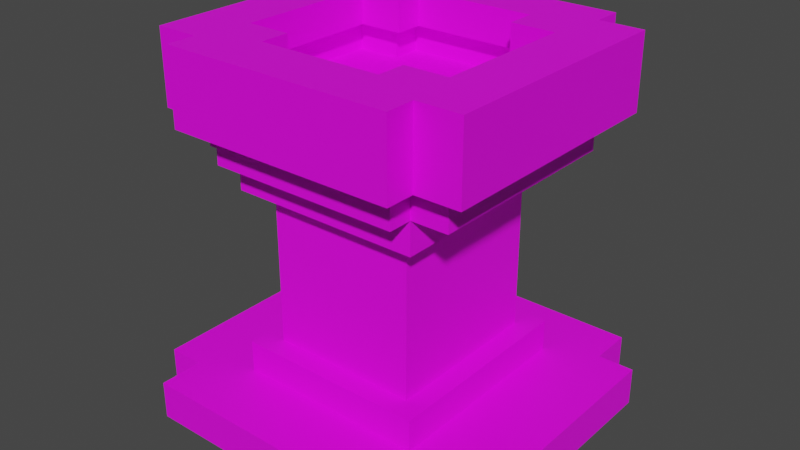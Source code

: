 # Source: sink.blend  (saved by Blender 4.0.36; exported with 4.5.12 LTS)
import bpy
from mathutils import Matrix  # noqa: F401  (used for matrix-valued properties, if any)

bpy.ops.wm.read_factory_settings(use_empty=True)
scene = bpy.context.scene
scene.name = 'Scene'

# ---- collections
col_collection = bpy.data.collections.new('Collection'); scene.collection.children.link(col_collection)

# ---- images (referenced by path relative to the original .blend; pixels are not part of the script)
import os
ASSET_DIR = os.environ.get("B2B_ASSET_DIR", "")  # directory of the original .blend (textures are referenced by path, not embedded)
HERE = os.path.dirname(os.path.abspath(__file__))  # packed textures are extracted next to this script under _unpacked/

def load_image(name, relpath, width, height, colorspace="sRGB"):
    """Load a texture the original file referenced (path relative to the .blend, or extracted next to this script)."""
    p = next((c for c in (os.path.join(HERE, relpath), os.path.join(ASSET_DIR, relpath)) if relpath and os.path.exists(c)), "")
    if p:
        img = bpy.data.images.load(p, check_existing=True)
        img.name = name
    else:  # same state as the original file: an image datablock whose file is absent (Cycles renders it pink)
        img = bpy.data.images.new(name, width, height)
        img.source = "FILE"
        img.filepath = "//" + (relpath or name)
    img.colorspace_settings.name = colorspace
    return img
img_toilet_map = load_image('toilet_map', 'toilet_map.png', 1024, 1024, 'sRGB')

# ---- materials (node trees are filled in below, after node groups)
mat_toilet = bpy.data.materials.new('toilet')
mat_toilet.use_transparent_shadow = False

# ---- material node trees
mat_toilet.use_nodes = True; mat_toilet.node_tree.nodes.clear()
_N = mat_toilet.node_tree.nodes; _L = mat_toilet.node_tree.links
n0 = _N.new('ShaderNodeBsdfPrincipled'); n0.name = 'Principled BSDF'; n0.location = (10, 300)
n0.inputs[3].default_value = 1.45
n1 = _N.new('ShaderNodeOutputMaterial'); n1.name = 'Material Output'; n1.location = (300, 300)
n2 = _N.new('ShaderNodeTexImage'); n2.name = 'Image Texture'; n2.location = (-331, 322)
n2.image = img_toilet_map
_L.new(n0.outputs[0], n1.inputs[0])
_L.new(n2.outputs[0], n0.inputs[0])
n1.is_active_output = True

# ---- world
world_world = bpy.data.worlds.new('World'); scene.world = world_world
world_world.use_nodes = True; world_world.node_tree.nodes.clear()
_N = world_world.node_tree.nodes; _L = world_world.node_tree.links
n0 = _N.new('ShaderNodeOutputWorld'); n0.name = 'World Output'; n0.location = (300, 300)
n1 = _N.new('ShaderNodeBackground'); n1.name = 'Background'; n1.location = (10, 300)
n1.inputs[0].default_value = (0.05088, 0.05088, 0.05088, 1.0)
_L.new(n1.outputs[0], n0.inputs[0])
n0.is_active_output = True
world_world.color = (0.05088, 0.05088, 0.05088)
world_world.use_sun_shadow = False
world_world.sun_shadow_jitter_overblur = 0.0

# ---- meshes
me_plane = bpy.data.meshes.new('Plane')
me_plane.from_pydata([(-0.6519, -0.7766, 0.07556), (0.6519, -0.7766, 0.07556), (-0.6519, 0.7664, 0.07556), (0.6519, 0.7664, 0.07556), (-0.4294, 0.465, 0.07556), (-0.4294, -0.465, 0.07556), (0.4294, -0.465, 0.07556), (0.4294, 0.465, 0.07556), (-0.8146, 0.5716, 0.07556), (-0.8146, -0.5819, 0.07556), (0.8146, -0.5819, 0.07556), (0.8146, 0.5716, 0.07556), (-0.6519, -0.5819, -0.09492), (-0.6519, -0.7766, -0.09492), (0.6519, -0.7766, -0.09492), (0.6519, 0.5716, -0.09492), (0.6519, 0.7664, -0.09492), (-0.6519, 0.7664, -0.09492), (-0.6519, 0.5716, -0.09492), (0.6519, -0.5819, -0.09492), (-0.8146, 0.5716, -0.09492), (-0.8146, -0.5819, -0.09492), (0.8146, -0.5819, -0.09492), (0.8146, 0.5716, -0.09492), (-0.6519, 0.5716, 0.07556), (-0.6519, -0.5819, 0.07556), (0.6519, -0.5819, 0.07556), (0.6519, 0.5716, 0.07556), (-0.4294, 0.465, 1.07), (-0.4294, -0.465, 1.07), (0.4294, -0.465, 1.07), (0.4294, 0.465, 1.07), (-0.4294, 0.465, 1.291), (-0.4294, -0.465, 1.291), (0.4294, -0.465, 1.291), (0.4294, 0.465, 1.291), (-0.5935, 0.465, 1.07), (-0.5935, -0.465, 1.07), (0.5935, -0.465, 1.07), (0.5935, 0.465, 1.07), (-0.5935, 0.465, 1.291), (-0.5935, -0.465, 1.291), (0.5935, -0.465, 1.291), (0.5935, 0.465, 1.291), (0.4294, -0.5726, 1.07), (-0.4294, -0.5726, 1.07), (0.4294, 0.5726, 1.07), (-0.4294, 0.5726, 1.07), (0.4294, -0.5726, 1.291), (-0.4294, -0.5726, 1.291), (0.4294, 0.5726, 1.291), (-0.4294, 0.5726, 1.291), (-0.5173, 0.5601, 1.23), (-0.5173, -0.5601, 1.23), (0.5173, -0.5601, 1.23), (0.5173, 0.5601, 1.23), (-0.715, 0.5601, 1.23), (-0.715, -0.5601, 1.23), (0.715, -0.5601, 1.23), (0.715, 0.5601, 1.23), (0.5173, -0.6898, 1.23), (-0.5173, -0.6898, 1.23), (0.5173, 0.6898, 1.23), (-0.5173, 0.6898, 1.23), (-0.475, 0.3201, 1.559), (-0.2773, 0.3201, 1.559), (-0.2773, -0.3201, 1.559), (-0.475, -0.3201, 1.559), (0.475, 0.3201, 1.559), (0.475, -0.3201, 1.559), (0.2773, 0.3201, 1.559), (0.2773, -0.3201, 1.559), (0.2773, -0.4498, 1.559), (-0.2773, -0.4498, 1.559), (-0.2773, 0.4498, 1.559), (0.2773, 0.4498, 1.559), (-0.715, 0.5601, 1.559), (-0.5173, 0.5601, 1.559), (-0.5173, -0.5601, 1.559), (-0.715, -0.5601, 1.559), (0.715, 0.5601, 1.559), (0.715, -0.5601, 1.559), (0.5173, 0.5601, 1.559), (0.5173, -0.5601, 1.559), (0.5173, -0.6898, 1.559), (-0.5173, -0.6898, 1.559), (-0.5173, 0.6898, 1.559), (0.5173, 0.6898, 1.559), (-0.475, 0.3201, 1.406), (-0.2773, 0.3201, 1.406), (-0.2773, -0.3201, 1.406), (-0.475, -0.3201, 1.406), (0.475, 0.3201, 1.406), (0.475, -0.3201, 1.406), (0.2773, 0.3201, 1.406), (0.2773, -0.3201, 1.406), (0.2773, -0.4498, 1.406), (-0.2773, -0.4498, 1.406), (-0.2773, 0.4498, 1.406), (0.2773, 0.4498, 1.406), (-0.475, 0.3201, 1.266), (-0.2773, 0.3201, 1.266), (-0.2773, -0.3201, 1.266), (-0.475, -0.3201, 1.266), (0.475, 0.3201, 1.266), (0.475, -0.3201, 1.266), (0.2773, 0.3201, 1.266), (0.2773, -0.3201, 1.266), (0.2773, -0.4498, 1.266), (-0.2773, -0.4498, 1.266), (-0.2773, 0.4498, 1.266), (0.2773, 0.4498, 1.266), (-0.5517, 0.3968, 1.406), (-0.354, 0.3969, 1.406), (-0.354, -0.3969, 1.406), (-0.5517, -0.3968, 1.406), (0.5517, 0.3968, 1.406), (0.5517, -0.3968, 1.406), (0.354, 0.3969, 1.406), (0.354, -0.3969, 1.406), (0.354, -0.5265, 1.406), (-0.354, -0.5265, 1.406), (-0.354, 0.5265, 1.406), (0.354, 0.5265, 1.406), (-0.5517, 0.3968, 1.266), (-0.354, 0.3968, 1.266), (-0.354, -0.3968, 1.266), (-0.5517, -0.3968, 1.266), (0.5517, 0.3968, 1.266), (0.5517, -0.3968, 1.266), (0.354, 0.3968, 1.266), (0.354, -0.3968, 1.266), (0.354, -0.5265, 1.266), (-0.354, -0.5265, 1.266), (-0.354, 0.5265, 1.266), (0.354, 0.5265, 1.266), (0.4294, 0.465, 0.2191), (0.4294, 0.465, 0.9265), (-0.4294, 0.465, 0.9265), (-0.4294, 0.465, 0.2191), (0.4294, -0.465, 0.2191), (0.4294, -0.465, 0.9265), (-0.4294, -0.465, 0.2191), (-0.4294, -0.465, 0.9265), (0.3356, 0.3711, 0.2191), (0.3356, 0.3711, 0.9265), (-0.3356, 0.3711, 0.9265), (-0.3356, 0.3711, 0.2191), (0.3356, -0.3711, 0.2191), (0.3356, -0.3711, 0.9265), (-0.3356, -0.3711, 0.2191), (-0.3356, -0.3711, 0.9265)], [], [(24, 27, 3, 2), (0, 1, 26, 25), (138, 28, 31, 137), (27, 26, 10, 11), (25, 24, 8, 9), (0, 13, 14, 1), (24, 18, 20, 8), (11, 23, 15, 27), (27, 15, 16, 3), (1, 14, 19, 26), (26, 19, 22, 10), (3, 16, 17, 2), (8, 20, 21, 9), (25, 12, 13, 0), (9, 21, 12, 25), (2, 17, 18, 24), (10, 22, 23, 11), (4, 24, 25, 5), (6, 26, 27, 7), (5, 25, 26, 6), (7, 27, 24, 4), (31, 46, 50, 35), (137, 31, 30, 141), (141, 30, 29, 143), (143, 29, 28, 138), (62, 63, 86, 87), (35, 43, 39, 31), (58, 59, 80, 81), (55, 62, 87, 82), (37, 41, 40, 36), (39, 43, 42, 38), (30, 38, 42, 34), (29, 37, 36, 28), (64, 67, 91, 88), (28, 36, 40, 32), (33, 41, 37, 29), (31, 39, 38, 30), (44, 48, 49, 45), (47, 51, 50, 46), (34, 48, 44, 30), (30, 44, 45, 29), (56, 52, 63, 62, 55, 59, 58, 54, 60, 61, 53, 57), (32, 51, 47, 28), (28, 47, 46, 31), (29, 45, 49, 33), (59, 55, 82, 80), (63, 52, 77, 86), (56, 57, 79, 76), (60, 54, 83, 84), (52, 56, 76, 77), (54, 58, 81, 83), (53, 61, 85, 78), (57, 53, 78, 79), (61, 60, 84, 85), (64, 65, 77, 76), (66, 67, 79, 78), (68, 69, 81, 80), (67, 64, 76, 79), (70, 68, 80, 82), (69, 71, 83, 81), (72, 73, 85, 84), (74, 75, 87, 86), (71, 72, 84, 83), (73, 66, 78, 85), (75, 70, 82, 87), (65, 74, 86, 77), (110, 111, 135, 134), (70, 75, 99, 94), (65, 64, 88, 89), (75, 74, 98, 99), (68, 70, 94, 92), (74, 65, 89, 98), (67, 66, 90, 91), (72, 71, 95, 96), (71, 69, 93, 95), (69, 68, 92, 93), (66, 73, 97, 90), (73, 72, 96, 97), (100, 103, 102, 109, 108, 107, 105, 104, 106, 111, 110, 101), (91, 90, 114, 115), (96, 95, 119, 120), (108, 109, 133, 132), (89, 88, 112, 113), (99, 98, 122, 123), (105, 107, 131, 129), (97, 96, 120, 121), (106, 104, 128, 130), (101, 110, 134, 125), (95, 93, 117, 119), (103, 100, 124, 127), (112, 115, 127, 124), (118, 123, 135, 130), (113, 112, 124, 125), (123, 122, 134, 135), (116, 118, 130, 128), (122, 113, 125, 134), (115, 114, 126, 127), (120, 119, 131, 132), (119, 117, 129, 131), (117, 116, 128, 129), (114, 121, 133, 126), (121, 120, 132, 133), (90, 97, 121, 114), (100, 101, 125, 124), (93, 92, 116, 117), (107, 108, 132, 131), (94, 99, 123, 118), (102, 103, 127, 126), (88, 91, 115, 112), (109, 102, 126, 133), (98, 89, 113, 122), (104, 105, 129, 128), (92, 94, 118, 116), (111, 106, 130, 135), (5, 142, 139, 4), (143, 138, 146, 151), (6, 140, 142, 5), (141, 143, 151, 149), (7, 136, 140, 6), (137, 141, 149, 145), (4, 139, 136, 7), (138, 137, 145, 146), (150, 151, 146, 147), (148, 149, 151, 150), (144, 145, 149, 148), (147, 146, 145, 144), (136, 139, 147, 144), (140, 136, 144, 148), (142, 140, 148, 150), (139, 142, 150, 147)])
_uv = me_plane.uv_layers.new(name='UVMap')
_uv.uv.foreach_set('vector', [0.2217, 0.2547, 0.0346, 0.2547, 0.0346, 0.2827, 0.2217, 0.2827, 0.2217, 0.01125, 0.0346, 0.01125, 0.0346, 0.0392, 0.2217, 0.0392, 0.1344, 0.7414, 0.112, 0.7414, 0.112, 0.8646, 0.1344, 0.8646, 0.0346, 0.2547, 0.0346, 0.0392, 0.01125, 0.0392, 0.01125, 0.2547, 0.2217, 0.0392, 0.2217, 0.2547, 0.245, 0.2547, 0.245, 0.0392, 0.3145, 0.4334, 0.339, 0.4334, 0.339, 0.2463, 0.3145, 0.2463, 0.2128, 0.9439, 0.2128, 0.9684, 0.2362, 0.9684, 0.2362, 0.9439, 0.9486, 0.2493, 0.9486, 0.2738, 0.9719, 0.2738, 0.9719, 0.2493, 0.159, 0.9693, 0.1834, 0.9693, 0.1834, 0.9413, 0.159, 0.9413, 0.6417, 0.964, 0.6662, 0.964, 0.6662, 0.936, 0.6417, 0.936, 0.9486, 0.2963, 0.9486, 0.3207, 0.9719, 0.3207, 0.9719, 0.2963, 0.3615, 0.4334, 0.3859, 0.4334, 0.3859, 0.2463, 0.3615, 0.2463, 0.413, 0.2268, 0.4375, 0.2268, 0.4375, 0.01125, 0.413, 0.01125, 0.112, 0.9693, 0.1365, 0.9693, 0.1365, 0.9413, 0.112, 0.9413, 0.9486, 0.3432, 0.9486, 0.3677, 0.9719, 0.3677, 0.9719, 0.3432, 0.6926, 0.964, 0.717, 0.964, 0.717, 0.936, 0.6926, 0.936, 0.2675, 0.4619, 0.292, 0.4619, 0.292, 0.2463, 0.2675, 0.2463, 0.1898, 0.1894, 0.2217, 0.2547, 0.2217, 0.0392, 0.1898, 0.05597, 0.06652, 0.05597, 0.0346, 0.0392, 0.0346, 0.2547, 0.06652, 0.1894, 0.1898, 0.05597, 0.2217, 0.0392, 0.0346, 0.0392, 0.06652, 0.05597, 0.06652, 0.1894, 0.0346, 0.2547, 0.2217, 0.2547, 0.1898, 0.1894, 0.01125, 0.9261, 0.0267, 0.9261, 0.0267, 0.8944, 0.01125, 0.8944, 0.2899, 0.6929, 0.2675, 0.6929, 0.2675, 0.8263, 0.2899, 0.8263, 0.8691, 0.6329, 0.8467, 0.6329, 0.8467, 0.7561, 0.8691, 0.7561, 0.03365, 0.7385, 0.01125, 0.7385, 0.01125, 0.8719, 0.03365, 0.8719, 0.8242, 0.6602, 0.8242, 0.8087, 0.777, 0.8087, 0.777, 0.6602, 0.799, 0.1945, 0.7754, 0.1945, 0.7754, 0.2262, 0.799, 0.2262, 0.8226, 0.01125, 0.8226, 0.172, 0.7754, 0.172, 0.7754, 0.01125, 0.7112, 0.9135, 0.6926, 0.9135, 0.6926, 0.8663, 0.7112, 0.8663, 0.389, 0.6929, 0.3572, 0.6929, 0.3572, 0.8263, 0.389, 0.8263, 0.2446, 0.7222, 0.2128, 0.7222, 0.2128, 0.8556, 0.2446, 0.8556, 0.782, 0.452, 0.8055, 0.452, 0.8055, 0.4202, 0.782, 0.4202, 0.8687, 0.01125, 0.8451, 0.01125, 0.8451, 0.1447, 0.8687, 0.1447, 0.413, 0.9582, 0.413, 0.8663, 0.435, 0.8663, 0.435, 0.9582, 0.112, 0.9188, 0.1356, 0.9188, 0.1356, 0.8871, 0.112, 0.8871, 0.1816, 0.8871, 0.1581, 0.8871, 0.1581, 0.9188, 0.1816, 0.9188, 0.8467, 0.6104, 0.8703, 0.6104, 0.8703, 0.477, 0.8467, 0.477, 0.8834, 0.2493, 0.8517, 0.2493, 0.8517, 0.3725, 0.8834, 0.3725, 0.8785, 0.7786, 0.8467, 0.7786, 0.8467, 0.9019, 0.8785, 0.9019, 0.06464, 0.8944, 0.0492, 0.8944, 0.0492, 0.9261, 0.06464, 0.9261, 0.9066, 0.01125, 0.8912, 0.01125, 0.8912, 0.1345, 0.9066, 0.1345, 0.02986, 0.5104, 0.02986, 0.482, 0.01125, 0.482, 0.01125, 0.3335, 0.02986, 0.3335, 0.02986, 0.3052, 0.1906, 0.3052, 0.1906, 0.3335, 0.2092, 0.3335, 0.2092, 0.482, 0.1906, 0.482, 0.1906, 0.5104, 0.9164, 0.915, 0.901, 0.9151, 0.901, 0.9468, 0.9164, 0.9468, 0.8928, 0.6002, 0.9082, 0.6002, 0.9082, 0.477, 0.8928, 0.477, 0.9365, 0.6646, 0.9519, 0.6646, 0.9519, 0.6329, 0.9365, 0.6329, 0.8735, 0.2144, 0.8451, 0.2144, 0.8451, 0.1672, 0.8735, 0.1672, 0.7523, 0.9135, 0.7337, 0.9135, 0.7337, 0.8663, 0.7523, 0.8663, 0.8242, 0.477, 0.8242, 0.6377, 0.777, 0.6377, 0.777, 0.477, 0.9146, 0.2144, 0.896, 0.2144, 0.896, 0.1672, 0.9146, 0.1672, 0.8801, 0.4422, 0.8517, 0.4422, 0.8517, 0.395, 0.8801, 0.395, 0.6192, 0.9135, 0.5908, 0.9135, 0.5908, 0.8663, 0.6192, 0.8663, 0.9212, 0.4422, 0.9026, 0.4423, 0.9026, 0.395, 0.9212, 0.395, 0.6701, 0.9135, 0.6417, 0.9135, 0.6417, 0.8663, 0.6701, 0.8663, 0.8292, 0.2493, 0.8292, 0.3977, 0.782, 0.3977, 0.782, 0.2493, 0.466, 0.2837, 0.466, 0.3121, 0.4316, 0.2777, 0.4316, 0.2493, 0.5579, 0.3121, 0.5579, 0.2837, 0.5923, 0.2493, 0.5923, 0.2777, 0.466, 0.42, 0.5579, 0.42, 0.5923, 0.4545, 0.4316, 0.4545, 0.5579, 0.2837, 0.466, 0.2837, 0.4316, 0.2493, 0.5923, 0.2493, 0.466, 0.3917, 0.466, 0.42, 0.4316, 0.4545, 0.4316, 0.4261, 0.5579, 0.42, 0.5579, 0.3917, 0.5923, 0.4261, 0.5923, 0.4545, 0.5765, 0.3917, 0.5765, 0.3121, 0.611, 0.2777, 0.611, 0.4261, 0.4474, 0.3121, 0.4474, 0.3917, 0.413, 0.4261, 0.413, 0.2777, 0.5579, 0.3917, 0.5765, 0.3917, 0.611, 0.4261, 0.5923, 0.4261, 0.5765, 0.3121, 0.5579, 0.3121, 0.5923, 0.2777, 0.611, 0.2777, 0.4474, 0.3917, 0.466, 0.3917, 0.4316, 0.4261, 0.413, 0.4261, 0.466, 0.3121, 0.4474, 0.3121, 0.413, 0.2777, 0.4316, 0.2777, 0.424, 0.7249, 0.424, 0.8044, 0.413, 0.8154, 0.413, 0.7139, 0.777, 0.9553, 0.7956, 0.9553, 0.7956, 0.9773, 0.777, 0.9772, 0.9371, 0.1956, 0.9371, 0.1672, 0.9591, 0.1672, 0.9591, 0.1956, 0.5019, 0.9459, 0.5019, 0.8663, 0.5239, 0.8663, 0.5239, 0.9459, 0.8467, 0.9528, 0.8467, 0.9244, 0.8687, 0.9244, 0.8687, 0.9528, 0.968, 0.477, 0.9866, 0.477, 0.9866, 0.4989, 0.968, 0.4989, 0.9389, 0.9434, 0.9389, 0.915, 0.9609, 0.915, 0.9609, 0.9434, 0.968, 0.5215, 0.9866, 0.5214, 0.9866, 0.5434, 0.968, 0.5434, 0.9365, 0.7155, 0.9365, 0.6871, 0.9584, 0.6871, 0.9584, 0.7155, 0.4575, 0.9582, 0.4575, 0.8663, 0.4794, 0.8663, 0.4794, 0.9582, 0.968, 0.5659, 0.9866, 0.5659, 0.9866, 0.5879, 0.968, 0.5879, 0.5464, 0.9459, 0.5464, 0.8663, 0.5683, 0.8663, 0.5683, 0.9459, 0.4426, 0.6965, 0.5345, 0.6965, 0.5345, 0.7249, 0.5531, 0.7249, 0.5531, 0.8044, 0.5345, 0.8044, 0.5345, 0.8328, 0.4426, 0.8328, 0.4426, 0.8044, 0.424, 0.8044, 0.424, 0.7249, 0.4426, 0.7249, 0.7081, 0.8328, 0.7081, 0.8044, 0.7191, 0.8154, 0.7191, 0.8438, 0.7267, 0.7249, 0.7081, 0.7249, 0.7191, 0.7139, 0.7377, 0.7138, 0.5531, 0.8044, 0.5531, 0.7249, 0.5641, 0.7139, 0.5641, 0.8154, 0.6162, 0.8044, 0.6162, 0.8328, 0.6052, 0.8438, 0.6052, 0.8154, 0.5976, 0.7249, 0.5976, 0.8044, 0.5866, 0.8155, 0.5866, 0.7138, 0.5345, 0.8328, 0.5345, 0.8044, 0.5455, 0.8155, 0.5455, 0.8438, 0.7267, 0.8044, 0.7267, 0.7249, 0.7377, 0.7138, 0.7377, 0.8155, 0.4426, 0.8044, 0.4426, 0.8328, 0.4316, 0.8438, 0.4316, 0.8155, 0.4426, 0.7249, 0.424, 0.7249, 0.413, 0.7139, 0.4316, 0.7138, 0.7081, 0.7249, 0.7081, 0.6965, 0.7191, 0.6855, 0.7191, 0.7139, 0.5345, 0.6965, 0.4426, 0.6965, 0.4316, 0.6855, 0.5455, 0.6855, 0.901, 0.8925, 0.901, 0.7786, 0.9211, 0.7786, 0.9211, 0.8925, 0.9389, 0.9659, 0.9575, 0.9659, 0.9575, 0.9861, 0.9389, 0.9861, 0.5908, 0.9644, 0.5908, 0.936, 0.611, 0.936, 0.611, 0.9644, 0.777, 0.9328, 0.777, 0.8312, 0.7972, 0.8312, 0.7972, 0.9328, 0.9436, 0.807, 0.9436, 0.7786, 0.9638, 0.7787, 0.9638, 0.807, 0.5464, 0.9684, 0.565, 0.9684, 0.565, 0.9886, 0.5464, 0.9886, 0.9437, 0.4234, 0.9437, 0.395, 0.9638, 0.395, 0.9638, 0.4234, 0.5019, 0.9684, 0.5205, 0.9684, 0.5205, 0.9886, 0.5019, 0.9886, 0.9436, 0.8579, 0.9436, 0.8295, 0.9638, 0.8295, 0.9638, 0.8579, 0.9059, 0.3632, 0.9059, 0.2493, 0.9261, 0.2493, 0.9261, 0.3632, 0.2675, 0.9686, 0.2861, 0.9686, 0.2861, 0.9887, 0.2675, 0.9887, 0.9291, 0.1129, 0.9291, 0.01125, 0.9493, 0.01126, 0.9493, 0.1129, 0.7081, 0.8044, 0.7267, 0.8044, 0.7377, 0.8155, 0.7191, 0.8154, 0.4426, 0.6965, 0.4426, 0.7249, 0.4316, 0.7138, 0.4316, 0.6855, 0.7081, 0.6965, 0.6162, 0.6965, 0.6052, 0.6855, 0.7191, 0.6855, 0.5345, 0.8044, 0.5531, 0.8044, 0.5641, 0.8154, 0.5455, 0.8155, 0.6162, 0.7249, 0.5976, 0.7249, 0.5866, 0.7138, 0.6052, 0.7139, 0.5345, 0.7249, 0.5345, 0.6965, 0.5455, 0.6855, 0.5455, 0.7138, 0.6162, 0.8328, 0.7081, 0.8328, 0.7191, 0.8438, 0.6052, 0.8438, 0.5531, 0.7249, 0.5345, 0.7249, 0.5455, 0.7138, 0.5641, 0.7139, 0.5976, 0.8044, 0.6162, 0.8044, 0.6052, 0.8154, 0.5866, 0.8155, 0.4426, 0.8328, 0.5345, 0.8328, 0.5455, 0.8438, 0.4316, 0.8438, 0.6162, 0.6965, 0.6162, 0.7249, 0.6052, 0.7139, 0.6052, 0.6855, 0.424, 0.8044, 0.4426, 0.8044, 0.4316, 0.8155, 0.413, 0.8154, 0.07846, 0.7385, 0.05605, 0.7385, 0.05605, 0.8719, 0.07846, 0.8719, 0.03365, 0.7385, 0.03365, 0.8719, 0.03365, 0.8719, 0.03365, 0.7385, 0.914, 0.6329, 0.8915, 0.6329, 0.8915, 0.7561, 0.914, 0.7561, 0.8691, 0.6329, 0.8691, 0.7561, 0.8691, 0.7561, 0.8691, 0.6329, 0.3347, 0.6929, 0.3123, 0.6929, 0.3123, 0.8263, 0.3347, 0.8263, 0.2899, 0.6929, 0.2899, 0.8263, 0.2899, 0.8263, 0.2899, 0.6929, 0.1792, 0.7414, 0.1568, 0.7414, 0.1568, 0.8646, 0.1792, 0.8646, 0.1344, 0.7414, 0.1344, 0.8646, 0.1344, 0.8646, 0.1344, 0.7414, 0.05605, 0.7385, 0.03365, 0.7385, 0.03365, 0.8719, 0.05605, 0.8719, 0.8915, 0.6329, 0.8691, 0.6329, 0.8691, 0.7561, 0.8915, 0.7561, 0.3123, 0.6929, 0.2899, 0.6929, 0.2899, 0.8263, 0.3123, 0.8263, 0.1568, 0.7414, 0.1344, 0.7414, 0.1344, 0.8646, 0.1568, 0.8646, 0.1568, 0.8646, 0.1568, 0.7414, 0.1568, 0.7414, 0.1568, 0.8646, 0.3123, 0.8263, 0.3123, 0.6929, 0.3123, 0.6929, 0.3123, 0.8263, 0.8915, 0.7561, 0.8915, 0.6329, 0.8915, 0.6329, 0.8915, 0.7561, 0.05605, 0.8719, 0.05605, 0.7385, 0.05605, 0.7385, 0.05605, 0.8719])
me_plane.materials.append(mat_toilet)
me_plane.update()

# ---- objects
ob_plane = bpy.data.objects.new('Plane', me_plane)

# ---- transforms, parenting, visibility, modifiers, constraints
ob_plane.location = (0.0, 0.0, 0.0)

# ---- collection membership
col_collection.objects.link(ob_plane)

# ---- scene / render settings (as saved in the file)
scene.frame_start = 1; scene.frame_end = 250; scene.frame_set(1)
scene.render.engine = 'BLENDER_EEVEE_NEXT'
scene.cycles.sampling_pattern = 'TABULATED_SOBOL'
scene.view_settings.view_transform = 'Filmic'
bpy.context.view_layer.update()

# ---- added for rendering (the .blend has no active camera and no usable light): camera, sun
cam_auto = bpy.data.cameras.new('AutoCamera')
cam_auto.lens = 50.0
cam_auto.sensor_width = 36.0
cam_auto.clip_end = 1000.0
ob_auto_camera = bpy.data.objects.new('AutoCamera', cam_auto)
scene.collection.objects.link(ob_auto_camera)
ob_auto_camera.location = (2.57929, -3.10027, 2.79564)
ob_auto_camera.rotation_euler = (1.09748, -7.21219e-08, 0.694738)
scene.camera = ob_auto_camera
light_auto_sun = bpy.data.lights.new('AutoSun', 'SUN')
light_auto_sun.energy = 3.0
light_auto_sun.angle = 0.0523599
ob_auto_sun = bpy.data.objects.new('AutoSun', light_auto_sun)
scene.collection.objects.link(ob_auto_sun)
ob_auto_sun.rotation_euler = (0.872665, 0.174533, 0.523599)
bpy.context.view_layer.update()
